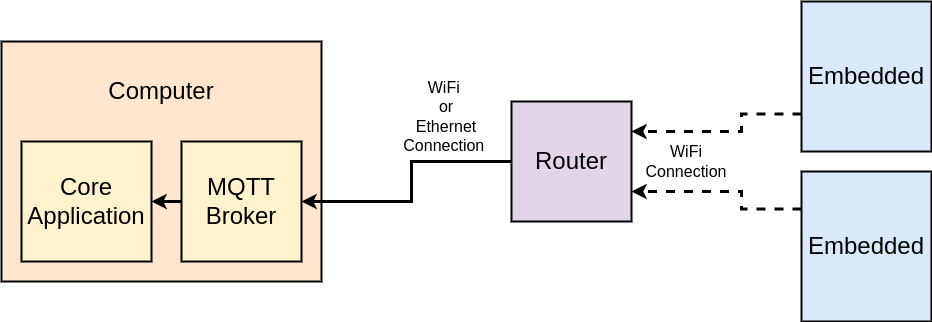

The diagram above was exported from draw.io. Its source (the exported page's mxGraphModel, read from the mxfile embedded in the PNG):
<mxGraphModel dx="1434" dy="722" grid="1" gridSize="10" guides="1" tooltips="1" connect="1" arrows="1" fold="1" page="1" pageScale="1" pageWidth="4800" pageHeight="3600" math="0" shadow="0">
  <root>
    <mxCell id="0" />
    <mxCell id="1" parent="0" />
    <mxCell id="9rLIdsff-Q2HBCzy__td-1" value="&lt;span style=&quot;font-size: 24px;&quot;&gt;Embedded&lt;/span&gt;" style="rounded=0;whiteSpace=wrap;html=1;fillColor=#dae8fc;strokeColor=#000000;strokeWidth=2;" parent="1" vertex="1">
      <mxGeometry x="880" y="80" width="130" height="150" as="geometry" />
    </mxCell>
    <mxCell id="9rLIdsff-Q2HBCzy__td-2" value="" style="rounded=0;whiteSpace=wrap;html=1;fillColor=#ffe6cc;strokeColor=#000000;strokeWidth=2;" parent="1" vertex="1">
      <mxGeometry x="80" y="120" width="320" height="240" as="geometry" />
    </mxCell>
    <mxCell id="9rLIdsff-Q2HBCzy__td-8" style="edgeStyle=orthogonalEdgeStyle;rounded=0;orthogonalLoop=1;jettySize=auto;html=1;exitX=0;exitY=0.5;exitDx=0;exitDy=0;entryX=1;entryY=0.5;entryDx=0;entryDy=0;strokeWidth=3;" parent="1" source="9rLIdsff-Q2HBCzy__td-3" target="9rLIdsff-Q2HBCzy__td-7" edge="1">
      <mxGeometry relative="1" as="geometry" />
    </mxCell>
    <mxCell id="9rLIdsff-Q2HBCzy__td-3" value="&lt;font style=&quot;font-size: 24px;&quot;&gt;MQTT Broker&lt;/font&gt;" style="rounded=0;whiteSpace=wrap;html=1;fillColor=#fff2cc;strokeColor=#000000;strokeWidth=2;" parent="1" vertex="1">
      <mxGeometry x="260" y="220" width="120" height="120" as="geometry" />
    </mxCell>
    <mxCell id="9rLIdsff-Q2HBCzy__td-9" style="edgeStyle=orthogonalEdgeStyle;rounded=0;orthogonalLoop=1;jettySize=auto;html=1;exitX=0;exitY=0.5;exitDx=0;exitDy=0;entryX=1;entryY=0.5;entryDx=0;entryDy=0;strokeWidth=3;" parent="1" source="9rLIdsff-Q2HBCzy__td-5" target="9rLIdsff-Q2HBCzy__td-3" edge="1">
      <mxGeometry relative="1" as="geometry">
        <Array as="points">
          <mxPoint x="490" y="240" />
          <mxPoint x="490" y="280" />
        </Array>
      </mxGeometry>
    </mxCell>
    <mxCell id="9rLIdsff-Q2HBCzy__td-5" value="&lt;font style=&quot;font-size: 24px;&quot;&gt;Router&lt;/font&gt;" style="rounded=0;whiteSpace=wrap;html=1;fillColor=#e1d5e7;strokeColor=#000000;strokeWidth=2;" parent="1" vertex="1">
      <mxGeometry x="590" y="180" width="120" height="120" as="geometry" />
    </mxCell>
    <mxCell id="9rLIdsff-Q2HBCzy__td-6" value="&lt;font style=&quot;font-size: 24px;&quot;&gt;Computer&lt;/font&gt;" style="text;html=1;align=center;verticalAlign=middle;whiteSpace=wrap;rounded=0;" parent="1" vertex="1">
      <mxGeometry x="160" y="150" width="160" height="40" as="geometry" />
    </mxCell>
    <mxCell id="9rLIdsff-Q2HBCzy__td-7" value="&lt;font style=&quot;font-size: 24px;&quot;&gt;Core Application&lt;/font&gt;" style="rounded=0;whiteSpace=wrap;html=1;fillColor=#fff2cc;strokeColor=#000000;strokeWidth=2;" parent="1" vertex="1">
      <mxGeometry x="100" y="220" width="130" height="120" as="geometry" />
    </mxCell>
    <mxCell id="9rLIdsff-Q2HBCzy__td-11" value="&lt;font style=&quot;font-size: 16px;&quot;&gt;WiFi Connection&lt;/font&gt;" style="text;html=1;align=center;verticalAlign=middle;whiteSpace=wrap;rounded=0;" parent="1" vertex="1">
      <mxGeometry x="720" y="215" width="90" height="50" as="geometry" />
    </mxCell>
    <mxCell id="9rLIdsff-Q2HBCzy__td-12" value="&lt;font style=&quot;font-size: 16px;&quot;&gt;WiFi&amp;nbsp;&lt;/font&gt;&lt;div style=&quot;font-size: 16px;&quot;&gt;or&lt;/div&gt;&lt;div style=&quot;font-size: 16px;&quot;&gt;&lt;font style=&quot;font-size: 16px;&quot;&gt;Ethernet&lt;/font&gt;&lt;/div&gt;&lt;div style=&quot;font-size: 16px;&quot;&gt;&lt;font style=&quot;font-size: 16px;&quot;&gt;Connection&amp;nbsp;&lt;/font&gt;&lt;/div&gt;" style="text;html=1;align=center;verticalAlign=middle;whiteSpace=wrap;rounded=0;" parent="1" vertex="1">
      <mxGeometry x="480" y="150" width="90" height="90" as="geometry" />
    </mxCell>
    <mxCell id="jvE2S2xYrtbwwZt-J3CY-1" value="&lt;font style=&quot;font-size: 24px;&quot;&gt;Embedded&lt;/font&gt;" style="rounded=0;whiteSpace=wrap;html=1;fillColor=#dae8fc;strokeColor=#000000;strokeWidth=2;" vertex="1" parent="1">
      <mxGeometry x="880" y="250" width="130" height="150" as="geometry" />
    </mxCell>
    <mxCell id="jvE2S2xYrtbwwZt-J3CY-2" style="edgeStyle=orthogonalEdgeStyle;rounded=0;orthogonalLoop=1;jettySize=auto;html=1;exitX=0;exitY=0.75;exitDx=0;exitDy=0;entryX=1;entryY=0.25;entryDx=0;entryDy=0;strokeWidth=3;dashed=1;" edge="1" parent="1" source="9rLIdsff-Q2HBCzy__td-1" target="9rLIdsff-Q2HBCzy__td-5">
      <mxGeometry relative="1" as="geometry">
        <mxPoint x="820" y="435" as="sourcePoint" />
        <mxPoint x="650" y="430" as="targetPoint" />
        <Array as="points">
          <mxPoint x="820" y="193" />
          <mxPoint x="820" y="210" />
        </Array>
      </mxGeometry>
    </mxCell>
    <mxCell id="jvE2S2xYrtbwwZt-J3CY-3" style="edgeStyle=orthogonalEdgeStyle;rounded=0;orthogonalLoop=1;jettySize=auto;html=1;exitX=0;exitY=0.25;exitDx=0;exitDy=0;entryX=1;entryY=0.75;entryDx=0;entryDy=0;strokeWidth=3;dashed=1;" edge="1" parent="1" source="jvE2S2xYrtbwwZt-J3CY-1" target="9rLIdsff-Q2HBCzy__td-5">
      <mxGeometry relative="1" as="geometry">
        <mxPoint x="890" y="203" as="sourcePoint" />
        <mxPoint x="720" y="220" as="targetPoint" />
        <Array as="points">
          <mxPoint x="820" y="288" />
          <mxPoint x="820" y="270" />
        </Array>
      </mxGeometry>
    </mxCell>
  </root>
</mxGraphModel>